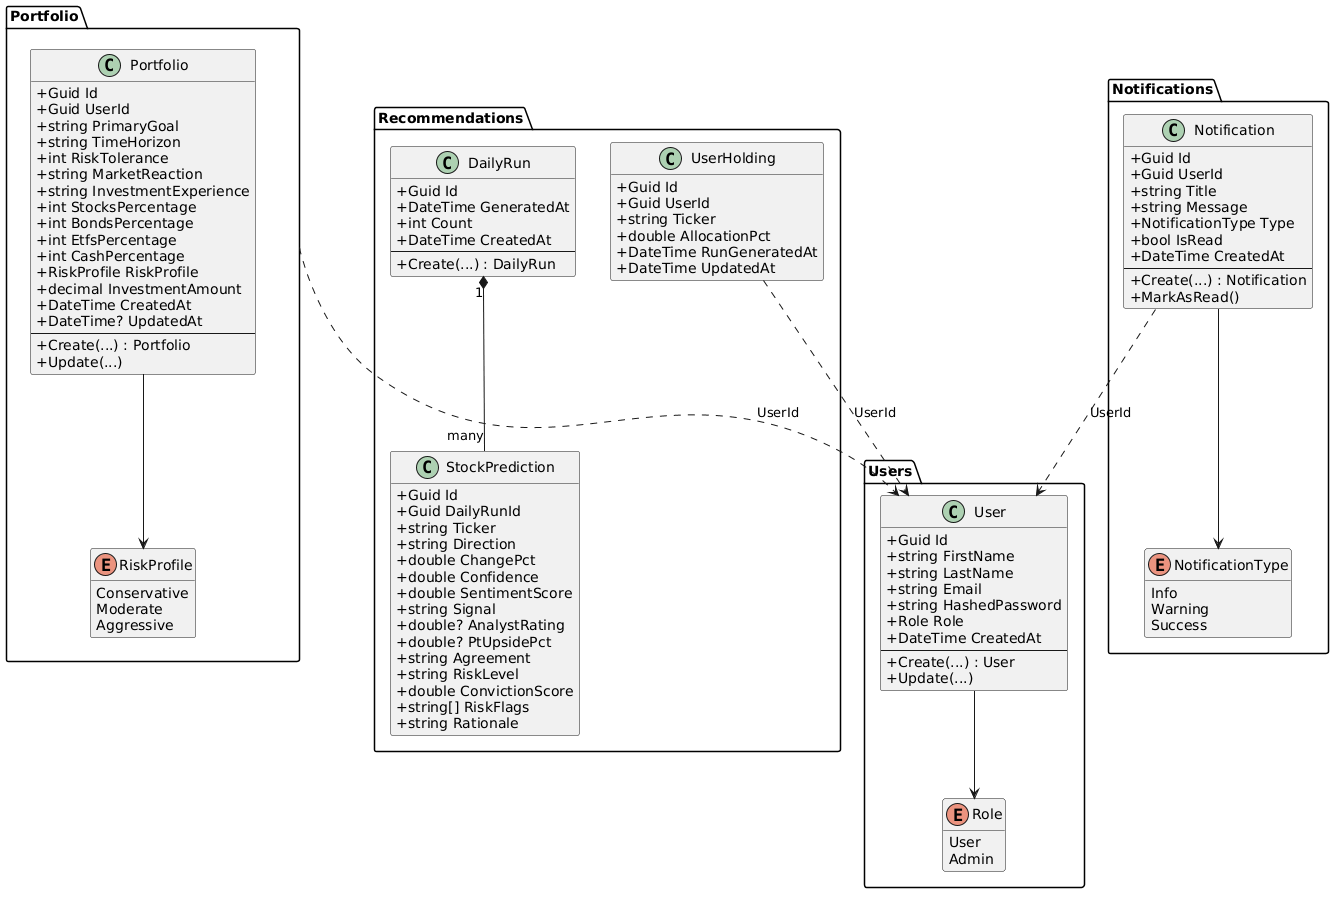

The diagram above was rendered by PlantUML. Its source (embedded in the PNG):
@startuml fig-4-4-class-diagram
' QuantWise — Figure 4.4 Domain Class Diagram (aggregate roots per module)
skinparam classAttributeIconSize 0
skinparam shadowing false
hide empty members

package "Users" {
  class User {
    +Guid Id
    +string FirstName
    +string LastName
    +string Email
    +string HashedPassword
    +Role Role
    +DateTime CreatedAt
    --
    +Create(...) : User
    +Update(...)
  }
  enum Role {
    User
    Admin
  }
  User --> Role
}

package "Portfolio" {
  class Portfolio {
    +Guid Id
    +Guid UserId
    +string PrimaryGoal
    +string TimeHorizon
    +int RiskTolerance
    +string MarketReaction
    +string InvestmentExperience
    +int StocksPercentage
    +int BondsPercentage
    +int EtfsPercentage
    +int CashPercentage
    +RiskProfile RiskProfile
    +decimal InvestmentAmount
    +DateTime CreatedAt
    +DateTime? UpdatedAt
    --
    +Create(...) : Portfolio
    +Update(...)
  }
  enum RiskProfile {
    Conservative
    Moderate
    Aggressive
  }
  Portfolio --> RiskProfile
}

package "Recommendations" {
  class DailyRun {
    +Guid Id
    +DateTime GeneratedAt
    +int Count
    +DateTime CreatedAt
    --
    +Create(...) : DailyRun
  }
  class StockPrediction {
    +Guid Id
    +Guid DailyRunId
    +string Ticker
    +string Direction
    +double ChangePct
    +double Confidence
    +double SentimentScore
    +string Signal
    +double? AnalystRating
    +double? PtUpsidePct
    +string Agreement
    +string RiskLevel
    +double ConvictionScore
    +string[] RiskFlags
    +string Rationale
  }
  class UserHolding {
    +Guid Id
    +Guid UserId
    +string Ticker
    +double AllocationPct
    +DateTime RunGeneratedAt
    +DateTime UpdatedAt
  }
  DailyRun "1" *-- "many" StockPrediction
}

package "Notifications" {
  class Notification {
    +Guid Id
    +Guid UserId
    +string Title
    +string Message
    +NotificationType Type
    +bool IsRead
    +DateTime CreatedAt
    --
    +Create(...) : Notification
    +MarkAsRead()
  }
  enum NotificationType {
    Info
    Warning
    Success
  }
  Notification --> NotificationType
}

' Cross-module references are by UserId (no FK across schemas)
Portfolio ..> User : UserId
UserHolding ..> User : UserId
Notification ..> User : UserId

@enduml